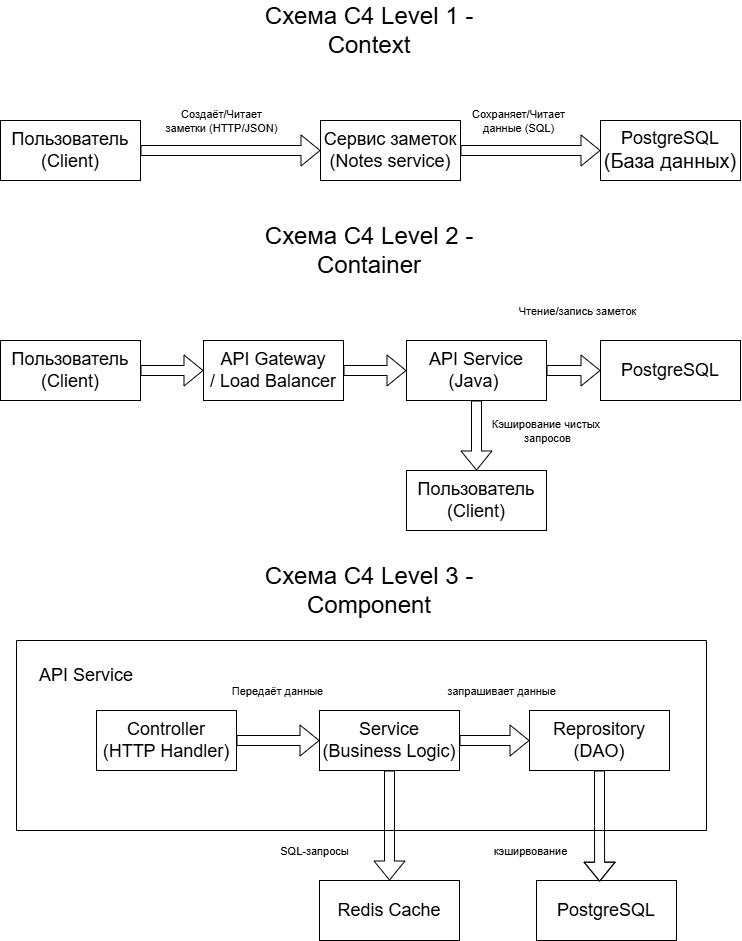

The diagram above was exported from draw.io. Its source (the exported page's mxGraphModel, read from the mxfile embedded in the PNG):
<mxGraphModel dx="1776" dy="897" grid="1" gridSize="10" guides="1" tooltips="1" connect="1" arrows="1" fold="1" page="1" pageScale="1" pageWidth="827" pageHeight="1169" math="0" shadow="0">
  <root>
    <mxCell id="0" />
    <mxCell id="1" parent="0" />
    <mxCell id="SUbjt_LMXkOdPyd6iqIq-4" edge="1" parent="1" source="SUbjt_LMXkOdPyd6iqIq-1" style="edgeStyle=orthogonalEdgeStyle;shape=flexArrow;rounded=0;orthogonalLoop=1;jettySize=auto;html=1;entryX=0;entryY=0.5;entryDx=0;entryDy=0;" target="SUbjt_LMXkOdPyd6iqIq-2">
      <mxGeometry relative="1" as="geometry" />
    </mxCell>
    <mxCell id="SUbjt_LMXkOdPyd6iqIq-5" connectable="0" parent="SUbjt_LMXkOdPyd6iqIq-4" style="edgeLabel;html=1;align=center;verticalAlign=middle;resizable=0;points=[];" value="Создаёт/Читает&lt;div&gt;заметки (HTTP/JSON)&lt;/div&gt;" vertex="1">
      <mxGeometry relative="1" x="-0.1787" as="geometry">
        <mxPoint x="6" y="-30" as="offset" />
      </mxGeometry>
    </mxCell>
    <mxCell id="SUbjt_LMXkOdPyd6iqIq-25" connectable="0" parent="SUbjt_LMXkOdPyd6iqIq-4" style="edgeLabel;html=1;align=center;verticalAlign=middle;resizable=0;points=[];" value="Кэширование чистых&amp;nbsp;&lt;div&gt;запросов&lt;/div&gt;" vertex="1">
      <mxGeometry relative="1" x="-0.1787" as="geometry">
        <mxPoint x="332" y="280" as="offset" />
      </mxGeometry>
    </mxCell>
    <mxCell id="SUbjt_LMXkOdPyd6iqIq-26" connectable="0" parent="SUbjt_LMXkOdPyd6iqIq-4" style="edgeLabel;html=1;align=center;verticalAlign=middle;resizable=0;points=[];" value="Чтение/запись заметок" vertex="1">
      <mxGeometry relative="1" x="-0.1787" as="geometry">
        <mxPoint x="362" y="160" as="offset" />
      </mxGeometry>
    </mxCell>
    <mxCell id="SUbjt_LMXkOdPyd6iqIq-42" connectable="0" parent="SUbjt_LMXkOdPyd6iqIq-4" style="edgeLabel;html=1;align=center;verticalAlign=middle;resizable=0;points=[];" value="Передаёт данные" vertex="1">
      <mxGeometry relative="1" x="-0.1787" as="geometry">
        <mxPoint x="62" y="540" as="offset" />
      </mxGeometry>
    </mxCell>
    <mxCell id="SUbjt_LMXkOdPyd6iqIq-43" connectable="0" parent="SUbjt_LMXkOdPyd6iqIq-4" style="edgeLabel;html=1;align=center;verticalAlign=middle;resizable=0;points=[];" value="запрашивает данные" vertex="1">
      <mxGeometry relative="1" x="-0.1787" as="geometry">
        <mxPoint x="286" y="540" as="offset" />
      </mxGeometry>
    </mxCell>
    <mxCell id="SUbjt_LMXkOdPyd6iqIq-48" connectable="0" parent="SUbjt_LMXkOdPyd6iqIq-4" style="edgeLabel;html=1;align=center;verticalAlign=middle;resizable=0;points=[];" value="SQL-запросы" vertex="1">
      <mxGeometry relative="1" x="-0.1787" as="geometry">
        <mxPoint x="99" y="700" as="offset" />
      </mxGeometry>
    </mxCell>
    <mxCell id="SUbjt_LMXkOdPyd6iqIq-49" connectable="0" parent="SUbjt_LMXkOdPyd6iqIq-4" style="edgeLabel;html=1;align=center;verticalAlign=middle;resizable=0;points=[];" value="кэширвование" vertex="1">
      <mxGeometry relative="1" x="-0.1787" as="geometry">
        <mxPoint x="315" y="700" as="offset" />
      </mxGeometry>
    </mxCell>
    <mxCell id="SUbjt_LMXkOdPyd6iqIq-1" parent="1" style="rounded=0;whiteSpace=wrap;html=1;" value="&lt;font style=&quot;font-size: 18px;&quot;&gt;Пользователь&lt;br&gt;(Client)&lt;/font&gt;" vertex="1">
      <mxGeometry height="60" width="140" x="44" y="210" as="geometry" />
    </mxCell>
    <mxCell id="SUbjt_LMXkOdPyd6iqIq-6" edge="1" parent="1" source="SUbjt_LMXkOdPyd6iqIq-2" style="edgeStyle=orthogonalEdgeStyle;shape=flexArrow;rounded=0;orthogonalLoop=1;jettySize=auto;html=1;entryX=0;entryY=0.5;entryDx=0;entryDy=0;" target="SUbjt_LMXkOdPyd6iqIq-3">
      <mxGeometry relative="1" as="geometry" />
    </mxCell>
    <mxCell id="SUbjt_LMXkOdPyd6iqIq-10" connectable="0" parent="SUbjt_LMXkOdPyd6iqIq-6" style="edgeLabel;html=1;align=center;verticalAlign=middle;resizable=0;points=[];" value="Сохраняет/Читает&lt;div&gt;данные (SQL)&lt;/div&gt;" vertex="1">
      <mxGeometry relative="1" x="-0.2385" y="-1" as="geometry">
        <mxPoint x="4" y="-31" as="offset" />
      </mxGeometry>
    </mxCell>
    <mxCell id="SUbjt_LMXkOdPyd6iqIq-2" parent="1" style="rounded=0;whiteSpace=wrap;html=1;" value="&lt;font style=&quot;font-size: 18px;&quot;&gt;Сервис заметок&lt;br&gt;(Notes service)&lt;/font&gt;" vertex="1">
      <mxGeometry height="60" width="140" x="364" y="210" as="geometry" />
    </mxCell>
    <mxCell id="SUbjt_LMXkOdPyd6iqIq-3" parent="1" style="rounded=0;whiteSpace=wrap;html=1;" value="&lt;font style=&quot;font-size: 18px;&quot;&gt;PostgreSQL&lt;/font&gt;&lt;div&gt;&lt;font size=&quot;3&quot;&gt;(База данных)&lt;/font&gt;&lt;/div&gt;" vertex="1">
      <mxGeometry height="60" width="140" x="644" y="210" as="geometry" />
    </mxCell>
    <mxCell id="SUbjt_LMXkOdPyd6iqIq-13" parent="1" style="text;html=1;whiteSpace=wrap;strokeColor=none;fillColor=none;align=center;verticalAlign=middle;rounded=0;" value="&lt;font style=&quot;font-size: 24px;&quot;&gt;Схема C4 Level 1 - Context&lt;/font&gt;" vertex="1">
      <mxGeometry height="60" width="280" x="273" y="90" as="geometry" />
    </mxCell>
    <mxCell id="SUbjt_LMXkOdPyd6iqIq-14" parent="1" style="text;html=1;whiteSpace=wrap;strokeColor=none;fillColor=none;align=center;verticalAlign=middle;rounded=0;" value="&lt;font style=&quot;font-size: 24px;&quot;&gt;Схема C4 Level 2 - Container&lt;/font&gt;" vertex="1">
      <mxGeometry height="60" width="280" x="273" y="310" as="geometry" />
    </mxCell>
    <mxCell id="SUbjt_LMXkOdPyd6iqIq-20" edge="1" parent="1" source="SUbjt_LMXkOdPyd6iqIq-15" style="edgeStyle=orthogonalEdgeStyle;shape=flexArrow;rounded=0;orthogonalLoop=1;jettySize=auto;html=1;entryX=0;entryY=0.5;entryDx=0;entryDy=0;" target="SUbjt_LMXkOdPyd6iqIq-16">
      <mxGeometry relative="1" as="geometry" />
    </mxCell>
    <mxCell id="SUbjt_LMXkOdPyd6iqIq-15" parent="1" style="rounded=0;whiteSpace=wrap;html=1;" value="&lt;font style=&quot;font-size: 18px;&quot;&gt;Пользователь&lt;br&gt;(Client)&lt;/font&gt;" vertex="1">
      <mxGeometry height="60" width="140" x="44" y="430" as="geometry" />
    </mxCell>
    <mxCell id="SUbjt_LMXkOdPyd6iqIq-21" edge="1" parent="1" source="SUbjt_LMXkOdPyd6iqIq-16" style="edgeStyle=orthogonalEdgeStyle;shape=flexArrow;rounded=0;orthogonalLoop=1;jettySize=auto;html=1;exitX=1;exitY=0.5;exitDx=0;exitDy=0;entryX=0;entryY=0.5;entryDx=0;entryDy=0;" target="SUbjt_LMXkOdPyd6iqIq-17">
      <mxGeometry relative="1" as="geometry" />
    </mxCell>
    <mxCell id="SUbjt_LMXkOdPyd6iqIq-16" parent="1" style="rounded=0;whiteSpace=wrap;html=1;" value="&lt;span style=&quot;font-size: 18px;&quot;&gt;API Gateway&lt;/span&gt;&lt;div&gt;&lt;span style=&quot;font-size: 18px;&quot;&gt;/ Load Balancer&lt;/span&gt;&lt;/div&gt;" vertex="1">
      <mxGeometry height="60" width="140" x="247" y="430" as="geometry" />
    </mxCell>
    <mxCell id="SUbjt_LMXkOdPyd6iqIq-22" edge="1" parent="1" source="SUbjt_LMXkOdPyd6iqIq-17" style="edgeStyle=orthogonalEdgeStyle;shape=flexArrow;rounded=0;orthogonalLoop=1;jettySize=auto;html=1;exitX=1;exitY=0.5;exitDx=0;exitDy=0;entryX=0;entryY=0.5;entryDx=0;entryDy=0;" target="SUbjt_LMXkOdPyd6iqIq-18">
      <mxGeometry relative="1" as="geometry" />
    </mxCell>
    <mxCell id="SUbjt_LMXkOdPyd6iqIq-23" edge="1" parent="1" source="SUbjt_LMXkOdPyd6iqIq-17" style="edgeStyle=orthogonalEdgeStyle;shape=flexArrow;rounded=0;orthogonalLoop=1;jettySize=auto;html=1;exitX=0.5;exitY=1;exitDx=0;exitDy=0;entryX=0.5;entryY=0;entryDx=0;entryDy=0;" target="SUbjt_LMXkOdPyd6iqIq-19">
      <mxGeometry relative="1" as="geometry" />
    </mxCell>
    <mxCell id="SUbjt_LMXkOdPyd6iqIq-17" parent="1" style="rounded=0;whiteSpace=wrap;html=1;" value="&lt;span style=&quot;font-size: 18px;&quot;&gt;API Service (Java)&amp;nbsp;&lt;/span&gt;" vertex="1">
      <mxGeometry height="60" width="140" x="450" y="430" as="geometry" />
    </mxCell>
    <mxCell id="SUbjt_LMXkOdPyd6iqIq-18" parent="1" style="rounded=0;whiteSpace=wrap;html=1;" value="&lt;span style=&quot;font-size: 18px;&quot;&gt;PostgreSQL&lt;/span&gt;" vertex="1">
      <mxGeometry height="60" width="140" x="644" y="430" as="geometry" />
    </mxCell>
    <mxCell id="SUbjt_LMXkOdPyd6iqIq-19" parent="1" style="rounded=0;whiteSpace=wrap;html=1;" value="&lt;font style=&quot;font-size: 18px;&quot;&gt;Пользователь&lt;br&gt;(Client)&lt;/font&gt;" vertex="1">
      <mxGeometry height="60" width="140" x="450" y="560" as="geometry" />
    </mxCell>
    <mxCell id="SUbjt_LMXkOdPyd6iqIq-27" parent="1" style="text;html=1;whiteSpace=wrap;strokeColor=none;fillColor=none;align=center;verticalAlign=middle;rounded=0;" value="&lt;font style=&quot;font-size: 24px;&quot;&gt;Схема C4 Level 3 - Component&lt;/font&gt;" vertex="1">
      <mxGeometry height="60" width="280" x="273" y="650" as="geometry" />
    </mxCell>
    <mxCell id="SUbjt_LMXkOdPyd6iqIq-29" parent="1" style="text;html=1;whiteSpace=wrap;strokeColor=none;fillColor=none;align=center;verticalAlign=middle;rounded=0;" value="&lt;font style=&quot;font-size: 18px;&quot;&gt;API Service&lt;/font&gt;" vertex="1">
      <mxGeometry height="70" width="140" x="60" y="730" as="geometry" />
    </mxCell>
    <mxCell id="SUbjt_LMXkOdPyd6iqIq-38" edge="1" parent="1" source="SUbjt_LMXkOdPyd6iqIq-30" style="edgeStyle=orthogonalEdgeStyle;shape=flexArrow;rounded=0;orthogonalLoop=1;jettySize=auto;html=1;entryX=0;entryY=0.5;entryDx=0;entryDy=0;" target="SUbjt_LMXkOdPyd6iqIq-31">
      <mxGeometry relative="1" as="geometry" />
    </mxCell>
    <mxCell id="SUbjt_LMXkOdPyd6iqIq-30" parent="1" style="rounded=0;whiteSpace=wrap;html=1;" value="&lt;span style=&quot;font-size: 18px;&quot;&gt;Controller&lt;/span&gt;&lt;div&gt;&lt;span style=&quot;font-size: 18px;&quot;&gt;(HTTP Handler)&lt;/span&gt;&lt;/div&gt;" vertex="1">
      <mxGeometry height="60" width="140" x="140" y="800" as="geometry" />
    </mxCell>
    <mxCell id="SUbjt_LMXkOdPyd6iqIq-39" edge="1" parent="1" source="SUbjt_LMXkOdPyd6iqIq-31" style="edgeStyle=orthogonalEdgeStyle;shape=flexArrow;rounded=0;orthogonalLoop=1;jettySize=auto;html=1;exitX=1;exitY=0.5;exitDx=0;exitDy=0;entryX=0;entryY=0.5;entryDx=0;entryDy=0;" target="SUbjt_LMXkOdPyd6iqIq-32">
      <mxGeometry relative="1" as="geometry" />
    </mxCell>
    <mxCell id="SUbjt_LMXkOdPyd6iqIq-46" edge="1" parent="1" source="SUbjt_LMXkOdPyd6iqIq-31" style="edgeStyle=orthogonalEdgeStyle;shape=flexArrow;rounded=0;orthogonalLoop=1;jettySize=auto;html=1;exitX=0.5;exitY=1;exitDx=0;exitDy=0;entryX=0.5;entryY=0;entryDx=0;entryDy=0;" target="SUbjt_LMXkOdPyd6iqIq-45">
      <mxGeometry relative="1" as="geometry" />
    </mxCell>
    <mxCell id="SUbjt_LMXkOdPyd6iqIq-31" parent="1" style="rounded=0;whiteSpace=wrap;html=1;" value="&lt;span style=&quot;font-size: 18px;&quot;&gt;Service&lt;/span&gt;&lt;div&gt;&lt;span style=&quot;font-size: 18px;&quot;&gt;(Business Logic)&lt;/span&gt;&lt;/div&gt;" vertex="1">
      <mxGeometry height="60" width="140" x="363" y="800" as="geometry" />
    </mxCell>
    <mxCell id="SUbjt_LMXkOdPyd6iqIq-32" parent="1" style="rounded=0;whiteSpace=wrap;html=1;" value="&lt;span style=&quot;font-size: 18px;&quot;&gt;Reprository&lt;/span&gt;&lt;div&gt;&lt;span style=&quot;font-size: 18px;&quot;&gt;(DAO)&lt;/span&gt;&lt;/div&gt;" vertex="1">
      <mxGeometry height="60" width="140" x="573" y="800" as="geometry" />
    </mxCell>
    <mxCell id="SUbjt_LMXkOdPyd6iqIq-34" edge="1" parent="1" style="endArrow=none;html=1;rounded=0;exitX=0;exitY=0;exitDx=0;exitDy=0;" value="">
      <mxGeometry height="50" relative="1" width="50" as="geometry">
        <mxPoint x="60" y="730" as="sourcePoint" />
        <mxPoint x="750" y="730" as="targetPoint" />
      </mxGeometry>
    </mxCell>
    <mxCell id="SUbjt_LMXkOdPyd6iqIq-35" edge="1" parent="1" style="endArrow=none;html=1;rounded=0;exitX=0;exitY=0;exitDx=0;exitDy=0;" value="">
      <mxGeometry height="50" relative="1" width="50" as="geometry">
        <mxPoint x="60" y="920" as="sourcePoint" />
        <mxPoint x="750" y="920" as="targetPoint" />
      </mxGeometry>
    </mxCell>
    <mxCell id="SUbjt_LMXkOdPyd6iqIq-36" edge="1" parent="1" style="endArrow=none;html=1;rounded=0;" value="">
      <mxGeometry height="50" relative="1" width="50" as="geometry">
        <mxPoint x="750" y="730" as="sourcePoint" />
        <mxPoint x="750" y="920" as="targetPoint" />
      </mxGeometry>
    </mxCell>
    <mxCell id="SUbjt_LMXkOdPyd6iqIq-37" edge="1" parent="1" style="endArrow=none;html=1;rounded=0;" value="">
      <mxGeometry height="50" relative="1" width="50" as="geometry">
        <mxPoint x="60" y="730" as="sourcePoint" />
        <mxPoint x="60" y="920" as="targetPoint" />
      </mxGeometry>
    </mxCell>
    <mxCell id="SUbjt_LMXkOdPyd6iqIq-44" parent="1" style="rounded=0;whiteSpace=wrap;html=1;" value="&lt;span style=&quot;font-size: 18px;&quot;&gt;PostgreSQL&lt;/span&gt;" vertex="1">
      <mxGeometry height="60" width="140" x="580" y="970" as="geometry" />
    </mxCell>
    <mxCell id="SUbjt_LMXkOdPyd6iqIq-45" parent="1" style="rounded=0;whiteSpace=wrap;html=1;" value="&lt;span style=&quot;font-size: 18px;&quot;&gt;Redis Cache&lt;/span&gt;" vertex="1">
      <mxGeometry height="60" width="140" x="363" y="970" as="geometry" />
    </mxCell>
    <mxCell id="SUbjt_LMXkOdPyd6iqIq-47" edge="1" parent="1" source="SUbjt_LMXkOdPyd6iqIq-32" style="edgeStyle=orthogonalEdgeStyle;shape=flexArrow;rounded=0;orthogonalLoop=1;jettySize=auto;html=1;exitX=0.5;exitY=1;exitDx=0;exitDy=0;entryX=0.451;entryY=0.02;entryDx=0;entryDy=0;entryPerimeter=0;" target="SUbjt_LMXkOdPyd6iqIq-44">
      <mxGeometry relative="1" as="geometry" />
    </mxCell>
  </root>
</mxGraphModel>